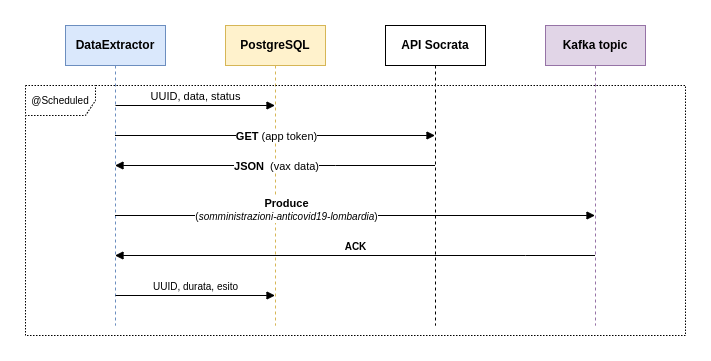

The diagram above was exported from draw.io. Its source (the exported page's mxGraphModel, read from the mxfile embedded in the PNG):
<mxGraphModel dx="1422" dy="802" grid="1" gridSize="10" guides="1" tooltips="1" connect="1" arrows="1" fold="1" page="1" pageScale="1" pageWidth="850" pageHeight="1100" math="0" shadow="0">
  <root>
    <mxCell id="0" />
    <mxCell id="1" parent="0" />
    <mxCell id="vXBgW_8EU6vLzwdVsgEh-2" value="&lt;b&gt;DataExtractor&lt;/b&gt;" style="shape=umlLifeline;perimeter=lifelinePerimeter;whiteSpace=wrap;html=1;container=1;collapsible=0;recursiveResize=0;outlineConnect=0;fillColor=#dae8fc;strokeColor=#6c8ebf;" vertex="1" parent="1">
      <mxGeometry x="120" y="250" width="100" height="300" as="geometry" />
    </mxCell>
    <mxCell id="vXBgW_8EU6vLzwdVsgEh-11" value="UUID, durata, esito" style="html=1;verticalAlign=bottom;endArrow=block;rounded=0;fontSize=10;" edge="1" parent="vXBgW_8EU6vLzwdVsgEh-2" target="vXBgW_8EU6vLzwdVsgEh-3">
      <mxGeometry width="80" relative="1" as="geometry">
        <mxPoint x="50" y="270" as="sourcePoint" />
        <mxPoint x="130" y="270" as="targetPoint" />
      </mxGeometry>
    </mxCell>
    <mxCell id="vXBgW_8EU6vLzwdVsgEh-3" value="&lt;b&gt;PostgreSQL&lt;/b&gt;" style="shape=umlLifeline;perimeter=lifelinePerimeter;whiteSpace=wrap;html=1;container=1;collapsible=0;recursiveResize=0;outlineConnect=0;fillColor=#fff2cc;strokeColor=#d6b656;" vertex="1" parent="1">
      <mxGeometry x="280" y="250" width="100" height="300" as="geometry" />
    </mxCell>
    <mxCell id="vXBgW_8EU6vLzwdVsgEh-4" value="&lt;b&gt;API Socrata&lt;/b&gt;" style="shape=umlLifeline;perimeter=lifelinePerimeter;whiteSpace=wrap;html=1;container=1;collapsible=0;recursiveResize=0;outlineConnect=0;" vertex="1" parent="1">
      <mxGeometry x="440" y="250" width="100" height="300" as="geometry" />
    </mxCell>
    <mxCell id="vXBgW_8EU6vLzwdVsgEh-5" value="&lt;b&gt;Kafka topic&lt;/b&gt;" style="shape=umlLifeline;perimeter=lifelinePerimeter;whiteSpace=wrap;html=1;container=1;collapsible=0;recursiveResize=0;outlineConnect=0;fillColor=#e1d5e7;strokeColor=#9673a6;" vertex="1" parent="1">
      <mxGeometry x="600" y="250" width="100" height="300" as="geometry" />
    </mxCell>
    <mxCell id="vXBgW_8EU6vLzwdVsgEh-6" value="UUID, data, status" style="html=1;verticalAlign=bottom;endArrow=block;rounded=0;" edge="1" parent="1" target="vXBgW_8EU6vLzwdVsgEh-3">
      <mxGeometry width="80" relative="1" as="geometry">
        <mxPoint x="170" y="330" as="sourcePoint" />
        <mxPoint x="250" y="330" as="targetPoint" />
      </mxGeometry>
    </mxCell>
    <mxCell id="vXBgW_8EU6vLzwdVsgEh-7" value="&lt;b&gt;GET&lt;/b&gt;&amp;nbsp;(app token)" style="html=1;verticalAlign=bottom;endArrow=block;rounded=0;" edge="1" parent="1" source="vXBgW_8EU6vLzwdVsgEh-2" target="vXBgW_8EU6vLzwdVsgEh-4">
      <mxGeometry x="0.0031" y="-10" width="80" relative="1" as="geometry">
        <mxPoint x="380" y="410" as="sourcePoint" />
        <mxPoint x="460" y="410" as="targetPoint" />
        <Array as="points">
          <mxPoint x="360" y="360" />
        </Array>
        <mxPoint x="1" as="offset" />
      </mxGeometry>
    </mxCell>
    <mxCell id="vXBgW_8EU6vLzwdVsgEh-8" value="&lt;b&gt;JSON&lt;/b&gt;&amp;nbsp; (vax data)" style="html=1;verticalAlign=bottom;endArrow=block;rounded=0;" edge="1" parent="1" source="vXBgW_8EU6vLzwdVsgEh-4" target="vXBgW_8EU6vLzwdVsgEh-2">
      <mxGeometry x="-0.0031" y="10" width="80" relative="1" as="geometry">
        <mxPoint x="380" y="410" as="sourcePoint" />
        <mxPoint x="460" y="410" as="targetPoint" />
        <Array as="points">
          <mxPoint x="390" y="390" />
        </Array>
        <mxPoint x="1" as="offset" />
      </mxGeometry>
    </mxCell>
    <mxCell id="vXBgW_8EU6vLzwdVsgEh-9" value="&lt;b&gt;Produce&lt;/b&gt;&lt;br&gt;&lt;font style=&quot;font-size: 10px&quot;&gt;(&lt;i style=&quot;background-color: transparent ; text-align: left&quot;&gt;somministrazioni-anticovid19-lombardia&lt;/i&gt;)&lt;/font&gt;" style="html=1;verticalAlign=bottom;endArrow=block;rounded=0;" edge="1" parent="1" source="vXBgW_8EU6vLzwdVsgEh-2" target="vXBgW_8EU6vLzwdVsgEh-5">
      <mxGeometry x="-0.2896" y="-10" width="80" relative="1" as="geometry">
        <mxPoint x="380" y="410" as="sourcePoint" />
        <mxPoint x="460" y="410" as="targetPoint" />
        <Array as="points">
          <mxPoint x="280" y="440" />
        </Array>
        <mxPoint x="1" as="offset" />
      </mxGeometry>
    </mxCell>
    <mxCell id="vXBgW_8EU6vLzwdVsgEh-10" value="&lt;b&gt;ACK&lt;/b&gt;" style="html=1;verticalAlign=bottom;endArrow=block;rounded=0;fontSize=10;" edge="1" parent="1" source="vXBgW_8EU6vLzwdVsgEh-5" target="vXBgW_8EU6vLzwdVsgEh-2">
      <mxGeometry width="80" relative="1" as="geometry">
        <mxPoint x="380" y="400" as="sourcePoint" />
        <mxPoint x="460" y="400" as="targetPoint" />
        <Array as="points">
          <mxPoint x="580" y="480" />
        </Array>
      </mxGeometry>
    </mxCell>
    <mxCell id="vXBgW_8EU6vLzwdVsgEh-12" value="@Scheduled" style="shape=umlFrame;whiteSpace=wrap;html=1;fontSize=10;strokeWidth=0.5;dashed=1;width=70;height=30;" vertex="1" parent="1">
      <mxGeometry x="80" y="310" width="660" height="250" as="geometry" />
    </mxCell>
  </root>
</mxGraphModel>